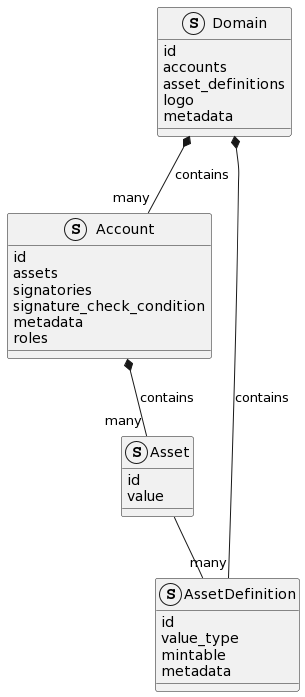

The diagram above was rendered by PlantUML. Its source (embedded in the PNG):
@startuml
struct Domain
struct Account
struct AssetDefinition
struct Asset

Domain *-- "many" Account : contains
Domain *-- "many" AssetDefinition : contains
Account *-- "many" Asset : contains
Asset -- AssetDefinition

Domain : id
Domain : accounts
Domain : asset_definitions
Domain : logo
Domain : metadata

Account : id
Account : assets
Account : signatories
Account : signature_check_condition
Account : metadata
Account : roles


AssetDefinition : id
AssetDefinition : value_type
AssetDefinition : mintable
AssetDefinition : metadata

Asset : id
Asset : value
@enduml